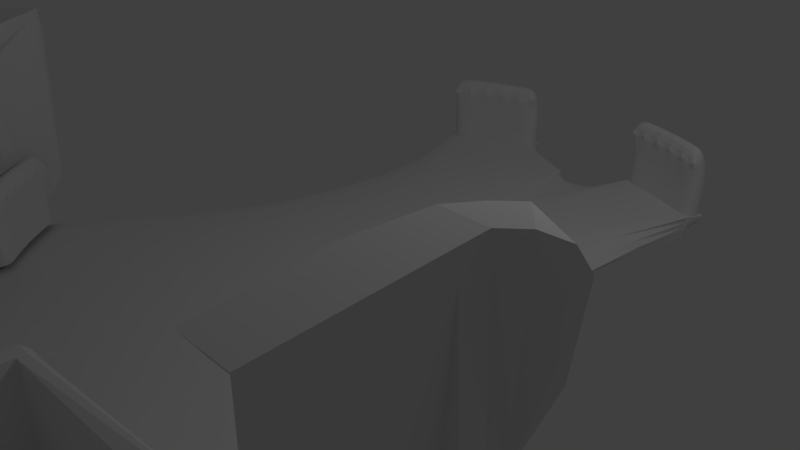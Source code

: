 # Source: ravpower-dock-lgg7.blend  (saved by Blender 2.79.0; exported with 4.5.12 LTS)
import bpy
from mathutils import Matrix  # noqa: F401  (used for matrix-valued properties, if any)

bpy.ops.wm.read_factory_settings(use_empty=True)
scene = bpy.context.scene
scene.name = 'Scene'

# ---- collections
col_collection_1 = bpy.data.collections.new('Collection 1'); scene.collection.children.link(col_collection_1)
col_collection_11 = bpy.data.collections.new('Collection 11'); scene.collection.children.link(col_collection_11)

# ---- world
world_world = bpy.data.worlds.new('World'); scene.world = world_world
world_world.color = (0.05088, 0.05088, 0.05088)
world_world.use_sun_shadow = False
world_world.sun_shadow_jitter_overblur = 0.0
world_world.cycles.sampling_method = 'MANUAL'

# ---- cameras
cam_camera = bpy.data.cameras.new('Camera')
cam_camera.clip_end = 100.0
cam_camera.lens = 35.0
cam_camera.sensor_width = 32.0
cam_camera.sensor_height = 18.0
cam_camera.ortho_scale = 7.314
cam_camera.dof.focus_distance = 0.0
cam_camera.dof.aperture_fstop = 128.0

# ---- lights
light_lamp = bpy.data.lights.new('Lamp', 'POINT')
light_lamp.transmission_factor = 0.0
light_lamp.cutoff_distance = 30.0
light_lamp.energy = 100.0
light_lamp.shadow_buffer_clip_start = 1.001
light_lamp.shadow_soft_size = 0.1
light_lamp.shadow_maximum_resolution = 0.006
light_lamp.use_absolute_resolution = True

# ---- meshes
me_cube = bpy.data.meshes.new('Cube')
me_cube.from_pydata([(-0.875, -1.0, -0.8), (-0.875, -1.0, 0.8), (-0.875, 2.0, -0.8), (-0.875, 2.0, 0.8), (0.875, -1.0, -0.8), (0.85, -1.0, 1.0), (0.875, 2.0, -0.8), (0.85, 2.0, 1.0), (0.175, 2.0, 1.0), (-0.175, 2.0, 1.0), (-0.175, -1.0, 1.0), (0.175, -1.0, 1.0), (0.175, -1.0, -1.0), (-0.175, -1.0, -1.0), (0.175, 2.0, -1.0), (-0.175, 2.0, -1.0), (-0.175, -1.0, -2.4), (-0.175, 2.0, -2.4), (0.175, -1.0, -2.4), (0.175, 2.0, -2.4), (0.0, -1.0, -1.0), (0.0, 2.0, -1.0), (0.225, -1.0, -1.0), (0.225, 2.0, -1.0), (0.375, -1.0, -1.0), (0.375, 2.0, -1.0), (0.225, -1.0, -2.4), (0.225, 2.0, -2.4), (-0.375, -1.0, -1.0), (-0.375, 2.0, -1.0), (-0.225, -1.0, -1.0), (-0.225, 2.0, -1.0), (-0.225, -1.0, -2.4), (-0.225, 2.0, -2.4), (-0.3191, -1.0, 0.3696), (-0.3191, 2.0, 0.3696), (-0.3, -1.0, 0.4), (-0.3, 2.0, 0.4), (-0.3098, -1.0, 0.3923), (-0.3098, 2.0, 0.3923), (-0.3416, -1.0, -0.2222), (-0.3416, 2.0, -0.2222), (-0.3354, -1.0, -0.2828), (-0.3354, 2.0, -0.2828), (-0.3462, -1.0, -0.1531), (-0.3462, 2.0, -0.1531), (-0.3278, -1.0, -0.3326), (-0.3278, 2.0, -0.3326), (-0.3, 2.0, -0.4), (-0.3, -1.0, -0.4), (-0.2902, 2.0, -0.3923), (-0.2902, -1.0, -0.3923), (-0.3098, 2.0, -0.3923), (-0.3098, -1.0, -0.3923), (-0.251, 2.0, 0.07804), (-0.251, -1.0, 0.07804), (-0.2646, -1.0, 0.2828), (-0.2646, 2.0, 0.2828), (-0.2722, -1.0, 0.3326), (-0.2722, 2.0, 0.3326), (-0.2809, 2.0, -0.3696), (-0.2809, -1.0, -0.3696), (-0.2538, 2.0, 0.1531), (-0.2538, -1.0, 0.1531), (-0.3416, -1.0, 0.2222), (-0.3416, 2.0, 0.2222), (-0.3354, -1.0, 0.2828), (-0.3354, 2.0, 0.2828), (-0.2902, -1.0, 0.3923), (-0.2902, 2.0, 0.3923), (-0.3462, -1.0, 0.1531), (-0.3462, 2.0, 0.1531), (-0.2538, 2.0, -0.1531), (-0.2538, -1.0, -0.1531), (-0.251, 2.0, -0.07804), (-0.251, -1.0, -0.07804), (-0.2584, 2.0, -0.2222), (-0.2584, -1.0, -0.2222), (-0.25, 2.0, -4.115e-07), (-0.25, -1.0, -4.349e-07), (-0.349, -1.0, -0.07804), (-0.349, 2.0, -0.07804), (-0.3278, -1.0, 0.3326), (-0.3278, 2.0, 0.3326), (-0.3191, -1.0, -0.3696), (-0.3191, 2.0, -0.3696), (-0.35, -1.0, -7.887e-08), (-0.35, 2.0, -5.543e-08), (-0.2584, -1.0, 0.2222), (-0.2584, 2.0, 0.2222), (-0.2646, 2.0, -0.2828), (-0.2646, -1.0, -0.2828), (-0.2722, 2.0, -0.3326), (-0.2722, -1.0, -0.3326), (-0.349, -1.0, 0.07804), (-0.349, 2.0, 0.07804), (-0.2809, -1.0, 0.3696), (-0.2809, 2.0, 0.3696), (-0.85, -1.0, -1.0), (-0.85, 2.0, -1.0), (0.85, 2.0, -1.0), (0.85, -1.0, -1.0), (0.875, -1.0, 0.8), (0.875, 2.0, 0.8), (-0.85, 2.0, 1.0), (-0.85, -1.0, 1.0)], [], [(0, 1, 3, 2), (23, 25, 27), (103, 7, 5, 102), (100, 6, 4, 101), (104, 3, 1, 105), (24, 22, 26), (7, 8, 11, 5), (10, 13, 15, 9), (12, 11, 8, 14), (12, 14, 19, 18), (20, 18, 19, 21), (16, 20, 21, 17), (9, 8, 11, 10), (13, 20, 16), (14, 23, 22, 12), (27, 25, 24, 26), (23, 27, 26, 22), (33, 32, 28), (29, 33, 28), (4, 102, 5, 11, 12, 22, 24, 101), (14, 8, 7, 103, 6, 100, 25, 23), (98, 99, 29, 28), (32, 30, 28), (79, 30, 13), (31, 78, 15), (31, 15, 13), (30, 31, 13), (20, 12, 18), (10, 11, 12, 20, 13), (17, 15, 21), (19, 14, 21), (15, 17, 16, 13), (9, 8, 14, 21, 15), (74, 75, 79, 78), (90, 91, 77, 76), (76, 77, 73, 72), (95, 94, 86, 87), (54, 55, 63, 62), (78, 79, 55, 54), (89, 88, 56, 57), (37, 36, 38, 39), (52, 53, 49, 48), (65, 64, 70, 71), (48, 49, 51, 50), (39, 38, 34, 35), (57, 56, 58, 59), (47, 46, 84, 85), (59, 58, 96, 97), (86, 94, 70, 64, 66, 82, 34, 38, 36, 68, 96, 58, 56, 88, 63, 55, 79, 13, 10, 105, 1, 0), (92, 93, 91, 90), (83, 82, 66, 67), (71, 70, 94, 95), (60, 61, 93, 92), (43, 42, 46, 47), (45, 44, 40, 41), (62, 63, 88, 89), (69, 68, 36, 37), (15, 78, 54, 62, 89, 57, 59, 97, 69, 37, 39, 35, 83, 67, 65, 71, 95, 87, 2, 3, 104, 9), (87, 86, 80, 81), (72, 73, 75, 74), (85, 84, 53, 52), (35, 34, 82, 83), (97, 96, 68, 69), (50, 51, 61, 60), (81, 80, 44, 45), (67, 66, 64, 65), (41, 40, 42, 43), (2, 99, 98, 0), (25, 100, 101, 24), (6, 103, 102, 4), (9, 104, 105, 10), (33, 29, 31), (30, 32, 31), (31, 32, 33), (75, 30, 79), (73, 30, 75), (77, 30, 73), (91, 30, 77), (93, 30, 91), (61, 30, 93), (51, 30, 61), (49, 30, 51), (53, 28, 30, 49), (84, 28, 53), (46, 28, 84), (42, 28, 46), (40, 28, 42), (44, 28, 40), (98, 28, 44, 80), (0, 98, 80), (86, 0, 80), (31, 74, 78), (31, 72, 74), (31, 90, 76), (31, 60, 92), (72, 31, 76), (31, 50, 60), (90, 31, 92), (31, 48, 50), (29, 52, 48, 31), (29, 85, 52), (29, 43, 47), (29, 41, 43), (85, 29, 47), (29, 45, 41), (29, 81, 45), (2, 87, 81, 29, 99)])
me_cube.use_remesh_preserve_volume = False
me_cube.use_remesh_preserve_attributes = False
me_cube.use_mirror_vertex_groups = False
me_cube.update()
me_circle_002 = bpy.data.meshes.new('Circle.002')
me_circle_002.from_pydata([(2.492, -3.801, 0.45), (2.248, -3.95, 0.45), (1.995, -4.083, 0.45), (1.735, -4.201, 0.45), (1.468, -4.301, 0.45), (1.195, -4.385, 0.45), (2.466, -3.762, 1.0), (2.225, -3.909, 1.0), (1.975, -4.041, 1.0), (1.717, -4.157, 1.0), (1.453, -4.257, 1.0), (1.183, -4.34, 1.0), (2.467, -3.764, 0.0), (1.718, -4.159, 0.0), (1.453, -4.259, 0.0), (1.183, -4.342, 0.0), (2.589, -3.95, 1.0), (2.336, -4.105, 1.0), (2.074, -4.244, 1.0), (1.803, -4.365, 1.0), (1.525, -4.47, 1.0), (1.242, -4.557, 1.0), (2.226, -3.911, 0.0), (1.976, -4.043, 0.0), (2.383, -4.187, 0.45), (2.115, -4.328, 0.45), (1.171, -4.298, 0.85), (1.439, -4.216, 0.85), (1.701, -4.118, 0.85), (1.956, -4.003, 0.85), (2.203, -3.872, 0.85), (2.442, -3.726, 0.85), (2.641, -4.029, 0.45), (1.839, -4.452, 0.45), (1.556, -4.559, 0.45), (1.267, -4.648, 0.45), (2.641, -4.029, 0.0), (2.383, -4.187, 0.0), (2.115, -4.328, 0.0), (1.839, -4.452, 0.0), (1.556, -4.559, 0.0), (1.267, -4.648, 0.0), (-3.946, 2.258, 0.45), (-3.797, 2.501, 0.45), (-3.632, 2.734, 0.45), (-3.453, 2.957, 0.45), (-3.261, 3.168, 0.45), (-3.055, 3.366, 0.45), (-3.906, 2.235, 1.0), (-3.758, 2.475, 1.0), (-3.595, 2.706, 1.0), (-3.418, 2.926, 1.0), (-3.227, 3.135, 1.0), (-3.024, 3.331, 1.0), (-3.907, 2.236, 0.0), (-3.596, 2.707, 0.0), (-3.419, 2.928, 0.0), (-3.228, 3.136, 0.0), (-4.101, 2.347, 1.0), (-3.945, 2.599, 1.0), (-3.774, 2.842, 1.0), (-3.588, 3.073, 1.0), (-3.388, 3.292, 1.0), (-3.175, 3.498, 1.0), (-3.759, 2.476, 0.0), (-3.025, 3.333, 0.0), (-4.182, 2.393, 0.45), (-4.024, 2.651, 0.45), (-3.849, 2.898, 0.45), (-3.66, 3.134, 0.45), (-3.456, 3.357, 0.45), (-3.238, 3.568, 0.45), (-4.141, 2.37, 0.0), (-3.984, 2.625, 0.0), (-3.811, 2.87, 0.0), (-3.623, 3.103, 0.0), (-3.421, 3.324, 0.0), (-3.206, 3.532, 0.0), (-3.868, 2.213, 0.85), (-3.721, 2.452, 0.85), (-3.56, 2.68, 0.85), (-3.385, 2.898, 0.85), (-3.196, 3.105, 0.85), (-2.995, 3.299, 0.85), (-4.45, -0.9196, 0.45), (-4.499, -0.6383, 0.45), (-4.53, -0.3545, 0.45), (-4.543, -0.06923, 0.45), (-4.538, 0.2163, 0.45), (-4.516, 0.5009, 0.45), (-4.404, -0.9102, 1.0), (-4.453, -0.6317, 1.0), (-4.483, -0.3508, 1.0), (-4.496, -0.06854, 1.0), (-4.492, 0.214, 1.0), (-4.469, 0.4957, 1.0), (-4.406, -0.9105, 0.0), (-4.625, -0.9555, 1.0), (-4.675, -0.6632, 1.0), (-4.708, -0.3682, 1.0), (-4.721, -0.07185, 1.0), (-4.716, 0.2248, 1.0), (-4.693, 0.5206, 1.0), (-4.454, -0.632, 0.0), (-4.485, -0.351, 0.0), (-4.498, -0.06857, 0.0), (-4.493, 0.2141, 0.0), (-4.471, 0.4959, 0.0), (-4.717, -0.9745, 0.45), (-4.768, -0.6763, 0.45), (-4.801, -0.3755, 0.45), (-4.815, -0.07323, 0.45), (-4.81, 0.2293, 0.45), (-4.786, 0.531, 0.45), (-4.449, 0.2119, 0.85), (-4.426, 0.4909, 0.85), (-4.453, -0.06791, 0.85), (-4.44, -0.3475, 0.85), (-4.41, -0.6257, 0.85), (-4.362, -0.9014, 0.85), (-4.717, -0.9745, 0.0), (-4.768, -0.6763, 0.0), (-4.801, -0.3755, 0.0), (-4.815, -0.07323, 0.0), (-4.81, 0.2293, 0.0), (-4.786, 0.531, 0.0), (3.552, 2.835, 0.45), (3.723, 2.606, 0.45), (3.88, 2.367, 0.45), (4.021, 2.119, 0.45), (4.146, 1.862, 0.45), (4.255, 1.598, 0.45), (3.516, 2.806, 1.0), (3.685, 2.579, 1.0), (3.84, 2.343, 1.0), (3.979, 2.097, 1.0), (4.103, 1.843, 1.0), (4.211, 1.582, 1.0), (3.687, 2.581, 0.0), (3.841, 2.344, 0.0), (3.981, 2.098, 0.0), (4.213, 1.583, 0.0), (3.692, 2.946, 1.0), (3.869, 2.708, 1.0), (4.032, 2.46, 1.0), (4.178, 2.202, 1.0), (4.308, 1.935, 1.0), (4.421, 1.661, 1.0), (4.105, 1.844, 0.0), (3.517, 2.807, 0.0), (3.765, 3.005, 0.45), (3.946, 2.762, 0.45), (4.112, 2.509, 0.45), (4.261, 2.246, 0.45), (4.394, 1.974, 0.45), (4.509, 1.694, 0.45), (3.728, 2.975, 0.0), (3.907, 2.735, 0.0), (4.071, 2.484, 0.0), (4.219, 2.224, 0.0), (4.351, 1.954, 0.0), (4.465, 1.677, 0.0), (3.482, 2.779, 0.85), (3.65, 2.555, 0.85), (3.803, 2.321, 0.85), (3.941, 2.077, 0.85), (4.064, 1.826, 0.85), (4.17, 1.567, 0.85)], [(30, 31), (29, 30), (28, 29), (27, 28), (26, 27), (82, 83), (81, 82), (80, 81), (79, 80), (78, 79), (118, 119), (117, 118), (116, 117), (114, 116), (114, 115), (166, 167), (165, 166), (164, 165), (163, 164), (162, 163)], [(0, 1, 30, 7, 6, 31), (1, 2, 29, 8, 7, 30), (2, 3, 28, 9, 8, 29), (3, 4, 27, 10, 9, 28), (4, 5, 26, 11, 10, 27), (1, 0, 12, 22), (2, 1, 22, 23), (3, 2, 23, 13), (4, 3, 13, 14), (5, 4, 14, 15), (6, 7, 17, 16), (7, 8, 18, 17), (8, 9, 19, 18), (9, 10, 20, 19), (10, 11, 21, 20), (17, 18, 25, 24), (18, 19, 33, 25), (19, 20, 34, 33), (20, 21, 35, 34), (16, 17, 24, 32), (5, 35, 21, 11, 26), (6, 16, 32, 0, 31), (33, 25, 38, 39), (34, 33, 39, 40), (24, 32, 36, 37), (35, 34, 40, 41), (25, 24, 37, 38), (12, 0, 32, 36), (5, 15, 41, 35), (42, 43, 79, 49, 48, 78), (43, 44, 80, 50, 49, 79), (44, 45, 81, 51, 50, 80), (45, 46, 82, 52, 51, 81), (46, 47, 83, 53, 52, 82), (43, 42, 54, 64), (44, 43, 64, 55), (45, 44, 55, 56), (46, 45, 56, 57), (47, 46, 57, 65), (51, 52, 62, 61), (52, 53, 63, 62), (48, 49, 59, 58), (49, 50, 60, 59), (50, 51, 61, 60), (58, 59, 67, 66), (59, 60, 68, 67), (60, 61, 69, 68), (61, 62, 70, 69), (62, 63, 71, 70), (69, 70, 76, 75), (70, 71, 77, 76), (66, 67, 73, 72), (67, 68, 74, 73), (68, 69, 75, 74), (42, 66, 72, 54), (48, 58, 66, 42, 78), (65, 77, 71, 47), (47, 71, 63, 53, 83), (84, 85, 118, 91, 90, 119), (85, 86, 117, 92, 91, 118), (86, 87, 116, 93, 92, 117), (87, 88, 114, 94, 93, 116), (88, 89, 115, 95, 94, 114), (85, 84, 96, 103), (86, 85, 103, 104), (87, 86, 104, 105), (88, 87, 105, 106), (89, 88, 106, 107), (91, 92, 99, 98), (92, 93, 100, 99), (93, 94, 101, 100), (94, 95, 102, 101), (90, 91, 98, 97), (100, 101, 112, 111), (101, 102, 113, 112), (97, 98, 109, 108), (98, 99, 110, 109), (99, 100, 111, 110), (89, 113, 102, 95, 115), (90, 97, 108, 84, 119), (110, 111, 123, 122), (111, 112, 124, 123), (108, 109, 121, 120), (112, 113, 125, 124), (109, 110, 122, 121), (107, 125, 113, 89), (84, 108, 120, 96), (126, 127, 163, 133, 132, 162), (127, 128, 164, 134, 133, 163), (128, 129, 165, 135, 134, 164), (129, 130, 166, 136, 135, 165), (130, 131, 167, 137, 136, 166), (127, 126, 149, 138), (128, 127, 138, 139), (129, 128, 139, 140), (130, 129, 140, 148), (131, 130, 148, 141), (132, 133, 143, 142), (133, 134, 144, 143), (134, 135, 145, 144), (135, 136, 146, 145), (136, 137, 147, 146), (143, 144, 152, 151), (144, 145, 153, 152), (145, 146, 154, 153), (146, 147, 155, 154), (142, 143, 151, 150), (150, 151, 157, 156), (151, 152, 158, 157), (152, 153, 159, 158), (153, 154, 160, 159), (154, 155, 161, 160), (126, 150, 156, 149), (132, 142, 150, 126, 162), (141, 161, 155, 131), (131, 155, 147, 137, 167)])
me_circle_002.use_remesh_preserve_volume = False
me_circle_002.use_remesh_preserve_attributes = False
me_circle_002.use_mirror_vertex_groups = False
me_circle_002.update()
me_circle_001 = bpy.data.meshes.new('Circle.001')
me_circle_001.from_pydata([(-5.3, 4.3, 0.0), (-7.9, -2.0, 0.0), (-7.9, 2.0, 0.0), (-12.31, 0.9147, 0.0), (-11.9, -3.453e-07, 0.0), (-11.81, 2.231, 0.0), (-12.57, 0.9696, 0.0), (-12.5, 1.261, 0.0), (-12.41, 1.547, 0.0), (-12.31, 1.827, 0.0), (-12.18, 2.1, 0.0), (-12.04, 2.365, 0.0), (-11.81, -2.231, 0.0), (-12.3, -0.9141, 0.0), (-12.08, -2.388, 0.0), (-12.22, -2.121, 0.0), (-12.35, -1.845, 0.0), (-12.46, -1.562, 0.0), (-12.54, -1.273, 0.0), (-12.62, -0.9784, 0.0), (-5.433, -4.3, 0.0), (-3.4, 4.0, 0.0), (-3.4, -4.0, 0.0), (0.5, 0.9, 0.0), (0.5, -0.9, 0.0), (-1.9, -0.9, 0.0), (-1.9, 0.9, 0.0), (-3.3, 2.5, 0.0), (-3.3, -2.5, 0.0), (-5.3, 4.3, -0.3), (-7.9, -2.0, -0.3), (-6.486, -3.453e-07, -0.3), (-11.9, -3.453e-07, -0.3), (-7.9, 2.0, -0.3), (-12.31, 0.9147, -0.3), (-12.16, 1.46, -0.3), (-12.06, 1.724, -0.3), (-11.94, 1.982, -0.3), (-12.24, 1.19, -0.3), (-11.81, 2.231, -0.3), (-12.57, 0.9696, -0.3), (-12.5, 1.261, -0.3), (-12.41, 1.547, -0.3), (-12.31, 1.827, -0.3), (-12.18, 2.1, -0.3), (-12.04, 2.365, -0.3), (-11.81, -2.231, -0.3), (-11.94, -1.981, -0.3), (-12.06, -1.724, -0.3), (-12.16, -1.459, -0.3), (-12.24, -1.189, -0.3), (-12.3, -0.9141, -0.3), (-12.08, -2.388, -0.3), (-12.22, -2.121, -0.3), (-12.35, -1.845, -0.3), (-12.46, -1.562, -0.3), (-12.54, -1.273, -0.3), (-12.62, -0.9784, -0.3), (-5.433, -4.3, -0.3), (-3.4, 4.0, -0.3), (-3.4, -4.0, -0.3), (0.5, 0.9, -0.3), (0.5, -0.9, -0.3), (-1.9, -0.9, -0.3), (-1.9, 0.9, -0.3), (-3.3, 2.5, -0.3), (-3.3, -2.5, -0.3), (-5.0, 4.3, 0.0), (-5.0, 4.3, -0.3), (-5.1, -4.3, 0.0), (-5.1, -4.3, -0.3)], [], [(14, 15, 53, 52), (12, 14, 52, 46), (2, 5, 39, 33), (26, 27, 65, 64), (19, 13, 51, 57), (30, 31, 33, 32), (31, 29, 33), (39, 37, 36, 35, 38, 34, 32, 33), (51, 50, 49, 48, 47, 46, 30, 32), (64, 63, 62, 61), (66, 65, 59, 68, 29, 31, 58, 70, 60), (65, 66, 63, 64), (1, 20, 58, 30), (15, 16, 54, 53), (12, 1, 30, 46), (67, 0, 29, 68), (16, 17, 55, 54), (69, 22, 60, 70), (17, 18, 56, 55), (3, 4, 32, 34), (3, 6, 40, 34), (22, 28, 66, 60), (18, 19, 57, 56), (0, 2, 33, 29), (27, 21, 59, 65), (13, 4, 32, 51), (11, 5, 39, 45), (6, 7, 41, 40), (24, 23, 61, 62), (7, 8, 42, 41), (25, 24, 62, 63), (8, 9, 43, 42), (28, 25, 63, 66), (9, 10, 44, 43), (30, 58, 31), (23, 26, 64, 61), (10, 11, 45, 44), (21, 67, 68, 59), (20, 69, 70, 58), (47, 46, 52, 53, 54, 55, 56, 57, 51, 50, 49, 48), (35, 38, 34, 40, 41, 42, 43, 44, 45, 39, 37, 36), (2, 0, 67, 21, 27, 26, 23, 24, 25, 28, 22, 69, 20, 1, 12, 14, 15, 16, 17, 18, 19, 13, 4, 3, 6, 7, 8, 9, 10, 11, 5)])
me_circle_001.use_remesh_preserve_volume = False
me_circle_001.use_remesh_preserve_attributes = False
me_circle_001.use_mirror_vertex_groups = False
me_circle_001.update()
me_cube_002 = bpy.data.meshes.new('Cube.002')
me_cube_002.from_pydata([(4.372, -2.077, 1.262), (4.546, -2.233, 1.684), (4.608, -2.222, 2.7), (4.296, -1.993, 2.52), (3.8, -4.3, 0.0), (3.8, -4.5, 2.5), (4.0, -4.5, 0.9), (4.0, -4.5, 2.5), (4.0, -2.9, 0.0), (4.2, -2.6, 2.8), (4.2, -2.5, 0.0), (4.0, -2.6, 0.0), (4.117, -2.093, 2.8), (4.408, -2.405, 2.8), (4.208, -2.305, 0.5), (4.0, -2.2, 0.5), (4.545, -2.094, 1.47), (4.3, -2.9, 0.0), (4.3, -2.6, 0.0), (4.2, -2.9, 2.5), (3.8, -4.3, 2.2), (3.9, -2.3, 2.8), (3.9, -2.3, 2.7), (3.8, -3.0, 2.2), (3.8, -3.6, 2.2), (3.4, -4.5, 2.5), (3.7, -2.6, 2.8), (3.4, -4.3, 2.2), (3.7, -2.7, 2.55), (3.5, -3.0, 2.45), (3.4, -3.6, 2.2), (3.5, -3.2, 2.7), (4.0, -2.7, 0.0), (3.825, -4.3, 1.0), (4.0, -4.5, -5.96e-08), (0.9, -4.5, 0.0), (0.9, -4.697, 1.1), (0.9, -4.5, 1.0), (0.9, -4.697, -5.96e-08), (0.9, -4.598, 1.1), (4.635, -2.013, 2.4), (3.8, -3.0, 0.0)], [(6, 20), (26, 29)], [(3, 2, 40), (13, 14, 1), (16, 14, 0), (20, 24, 4, 33), (9, 10, 14, 13), (10, 9, 18), (7, 5, 20), (34, 6, 36, 38), (21, 26, 9), (11, 10, 8), (0, 15, 3), (15, 22, 12), (21, 9, 13, 12), (10, 11, 15, 14), (6, 8, 19, 7), (17, 18, 9, 19), (19, 8, 17), (8, 10, 18, 17), (25, 27, 20), (6, 7, 20, 33), (24, 20, 27, 30), (23, 29, 28), (23, 24, 30), (22, 28, 26), (25, 31, 30, 27), (22, 23, 28), (22, 11, 23), (5, 25, 20), (41, 24, 23), (11, 41, 23), (8, 6, 34), (33, 4, 35, 37), (4, 34, 38, 35), (33, 37, 39), (6, 33, 36), (36, 33, 39), (25, 5, 31), (21, 22, 26), (31, 5, 26), (29, 30, 31), (19, 9, 7), (1, 16, 40, 2), (1, 14, 16), (0, 3, 40, 16), (14, 15, 0), (11, 22, 15), (12, 13, 2), (22, 21, 12), (29, 23, 30), (2, 13, 1), (15, 12, 3), (3, 12, 2), (5, 7, 9), (26, 5, 9), (29, 31, 26, 28), (41, 4, 24)])
me_cube_002.use_remesh_preserve_volume = False
me_cube_002.use_remesh_preserve_attributes = False
me_cube_002.use_mirror_vertex_groups = False
me_cube_002.update()
me_cube_003 = bpy.data.meshes.new('Cube.003')
me_cube_003.from_pydata([(4.372, -2.077, 1.262), (4.546, -2.233, 1.684), (4.608, -2.222, 2.7), (4.296, -1.993, 2.52), (3.8, -4.3, 0.0), (3.8, -4.5, 2.5), (4.0, -4.5, 0.9), (4.0, -4.5, 2.5), (4.0, -2.9, 0.0), (4.2, -2.6, 2.8), (4.2, -2.5, 0.0), (4.0, -2.6, 0.0), (4.117, -2.093, 2.8), (4.408, -2.405, 2.8), (4.208, -2.305, 0.5), (4.0, -2.2, 0.5), (4.545, -2.094, 1.47), (4.3, -2.9, 0.0), (4.3, -2.6, 0.0), (4.2, -2.9, 2.5), (3.8, -4.3, 2.2), (3.9, -2.3, 2.8), (3.9, -2.3, 2.7), (3.8, -3.0, 2.2), (3.8, -3.6, 2.2), (3.4, -4.5, 2.5), (3.7, -2.6, 2.8), (3.4, -4.3, 2.2), (3.7, -2.7, 2.55), (3.5, -3.0, 2.45), (3.4, -3.6, 2.2), (3.5, -3.2, 2.7), (4.0, -2.7, 0.0), (3.825, -4.3, 1.0), (4.0, -4.5, -5.96e-08), (0.9, -4.5, 0.0), (0.9, -4.697, 1.1), (0.9, -4.5, 1.0), (0.9, -4.697, -5.96e-08), (0.9, -4.598, 1.1), (4.635, -2.013, 2.4), (3.8, -3.0, 0.0)], [(6, 20), (26, 29)], [(3, 2, 40), (13, 14, 1), (16, 14, 0), (20, 24, 4, 33), (9, 10, 14, 13), (10, 9, 18), (7, 5, 20), (34, 6, 36, 38), (21, 26, 9), (11, 10, 8), (0, 15, 3), (15, 22, 12), (21, 9, 13, 12), (10, 11, 15, 14), (6, 8, 19, 7), (17, 18, 9, 19), (19, 8, 17), (8, 10, 18, 17), (25, 27, 20), (6, 7, 20, 33), (24, 20, 27, 30), (23, 29, 28), (23, 24, 30), (22, 28, 26), (25, 31, 30, 27), (22, 23, 28), (22, 11, 23), (5, 25, 20), (41, 24, 23), (11, 41, 23), (8, 6, 34), (33, 4, 35, 37), (4, 34, 38, 35), (33, 37, 39), (6, 33, 36), (36, 33, 39), (25, 5, 31), (21, 22, 26), (31, 5, 26), (29, 30, 31), (19, 9, 7), (1, 16, 40, 2), (1, 14, 16), (0, 3, 40, 16), (14, 15, 0), (11, 22, 15), (12, 13, 2), (22, 21, 12), (29, 23, 30), (2, 13, 1), (15, 12, 3), (3, 12, 2), (5, 7, 9), (26, 5, 9), (29, 31, 26, 28), (41, 4, 24)])
me_cube_003.use_remesh_preserve_volume = False
me_cube_003.use_remesh_preserve_attributes = False
me_cube_003.use_mirror_vertex_groups = False
me_cube_003.update()
me_cube_001 = bpy.data.meshes.new('Cube.001')
me_cube_001.from_pydata([(0.7, -0.4, 1.8), (0.7, 1.937e-07, 0.0), (0.7, 1.937e-07, 2.1), (0.9, -0.5, 0.0), (0.9, -0.4, 1.8), (0.9, 0.1, 0.0), (0.9, 1.937e-07, 2.1), (-0.9, -0.5, 0.0), (-0.9, -0.4, 1.8), (-0.9, 0.1, 0.0), (-0.9, 1.937e-07, 2.1), (-0.7, -0.4, 1.8), (-0.7, 1.937e-07, 0.0), (-0.7, 1.937e-07, 2.1), (0.9, 1.937e-07, 1.2), (-0.9, 1.937e-07, 1.2), (0.7, -0.2, 0.0), (0.9, -0.1, 0.0), (0.7, 3.4, 0.0), (0.9, 3.4, 0.0), (-0.9, 3.4, 0.0), (-0.7, 3.4, 0.0), (-0.9, 3.4, 1.0), (-0.7, 3.4, 1.0), (-0.7, 1.937e-07, 1.5), (-0.7, -0.2, 1.5), (0.7, 1.937e-07, 1.5), (0.7, -0.2, 1.5), (0.7, -0.175, 2.0), (0.9, -0.175, 2.0), (-0.9, -0.175, 2.0), (-0.7, -0.175, 2.0), (0.7, 9.686e-08, 1.2), (-0.7, 9.686e-08, 1.2), (0.9, 3.3, 1.1), (0.7, 3.3, 1.1), (0.9, 3.4, 1.0), (0.7, 3.4, 1.0), (-0.9, 3.3, 1.1), (-0.7, 3.3, 1.1), (0.7, -0.5, 0.0), (-0.9, -0.1, 0.0), (-0.7, -0.2, 0.0), (-0.7, -0.5, 0.0), (-0.9, 0.2, 1.2), (0.7, 0.2, 1.2), (0.9, 0.2, 1.2), (-0.7, 0.2, 1.2)], [], [(5, 14, 6, 29, 4, 3, 17), (7, 8, 30, 10, 15, 9, 41), (39, 47, 33, 12, 21, 23), (10, 13, 24, 33, 15), (9, 20, 21, 12), (2, 26, 27, 28), (1, 16, 27, 26, 32), (5, 19, 36, 34, 46, 14), (23, 22, 38, 39), (29, 28, 0, 4), (28, 29, 6, 2), (31, 30, 8, 11), (30, 31, 13, 10), (24, 12, 33), (11, 25, 31), (6, 14, 32, 26, 2), (45, 46, 14, 32), (35, 45, 32, 1, 18, 37), (1, 5, 19, 18), (47, 44, 15, 33), (36, 34, 35, 37), (20, 22, 23, 21), (18, 19, 36, 37), (15, 44, 38, 22, 20, 9), (16, 1, 5, 17), (40, 16, 17, 3), (28, 27, 0), (3, 4, 0, 40), (16, 40, 27), (27, 40, 0), (42, 41, 9, 12), (7, 41, 42, 43), (25, 42, 43, 11), (31, 25, 24, 13), (8, 7, 43, 11), (35, 34, 46, 45), (39, 38, 44, 47), (24, 25, 42, 12)])
me_cube_001.use_remesh_preserve_volume = False
me_cube_001.use_remesh_preserve_attributes = False
me_cube_001.use_mirror_vertex_groups = False
me_cube_001.update()

# ---- objects
ob_cube = bpy.data.objects.new('Cube', me_cube)
ob_circle_002 = bpy.data.objects.new('Circle.002', me_circle_002)
ob_circle = bpy.data.objects.new('Circle', me_circle_001)
ob_lamp = bpy.data.objects.new('Lamp', light_lamp)
ob_camera = bpy.data.objects.new('Camera', cam_camera)
ob_cube_002 = bpy.data.objects.new('Cube.002', me_cube_002)
ob_cube_003 = bpy.data.objects.new('Cube.003', me_cube_003)
ob_cube_001 = bpy.data.objects.new('Cube.001', me_cube_001)

# ---- transforms, parenting, visibility, modifiers, constraints
ob_cube.location = (0.0, -7.8, 1.7)
ob_cube.scale = (4.0, 0.1, 0.5)
ob_cube.lineart.crease_threshold = 0.0
ob_circle_002.location = (0.0, 0.0, 0.0)
ob_circle_002.rotation_euler = (0.0, 0.0, -1.256)
ob_circle_002.lineart.crease_threshold = 0.0
_m = ob_circle_002.modifiers.new('Subsurf', 'SUBSURF')
_m.uv_smooth = 'PRESERVE_CORNERS'
_m.quality = 2
_m.levels = 0
_m.show_only_control_edges = False
ob_circle.location = (0.0, -7.9, 0.0)
ob_circle.rotation_euler = (0.0, -0.0, -1.571)
ob_circle.lineart.crease_threshold = 0.0
_m = ob_circle.modifiers.new('Subsurf', 'SUBSURF')
_m.uv_smooth = 'PRESERVE_CORNERS'
_m.quality = 2
_m.levels = 0
_m.show_only_control_edges = False
ob_lamp.location = (4.076, 1.005, 5.904)
ob_lamp.rotation_euler = (0.6503, 0.05522, 1.866)
ob_lamp.lock_rotations_4d = False
ob_lamp.empty_display_type = 'ARROWS'
ob_lamp.color = (0.0, 0.0, 0.0, 0.0)
ob_lamp.lineart.crease_threshold = 0.0
ob_camera.location = (7.481, -6.508, 5.344)
ob_camera.rotation_euler = (1.109, 0.0, 0.8149)
ob_camera.lock_rotations_4d = False
ob_camera.empty_display_type = 'ARROWS'
ob_camera.color = (0.0, 0.0, 0.0, 0.0)
ob_camera.display_type = 'WIRE'
ob_camera.lineart.crease_threshold = 0.0
ob_cube_002.location = (2.384e-07, 2.384e-07, 0.0)
ob_cube_002.scale = (-1.0, 1.0, 1.0)
ob_cube_002.lineart.crease_threshold = 0.0
ob_cube_003.location = (2.384e-07, 2.384e-07, 0.0)
ob_cube_003.lineart.crease_threshold = 0.0
ob_cube_001.location = (0.0, -7.9, 0.0)
ob_cube_001.lineart.crease_threshold = 0.0

# ---- collection membership
col_collection_1.objects.link(ob_cube)
col_collection_1.objects.link(ob_circle_002)
col_collection_1.objects.link(ob_circle)
col_collection_1.objects.link(ob_lamp)
col_collection_1.objects.link(ob_camera)
col_collection_1.objects.link(ob_cube_002)
col_collection_1.objects.link(ob_cube_003)
col_collection_11.objects.link(ob_cube_001)

# ---- scene / render settings (as saved in the file)
scene.camera = ob_camera
scene.frame_start = 1; scene.frame_end = 250; scene.frame_set(59)
scene.render.engine = 'BLENDER_EEVEE_NEXT'
scene.render.resolution_percentage = 50
scene.render.dither_intensity = 0.0
scene.cycles.use_denoising = False
scene.cycles.samples = 128
scene.cycles.sampling_pattern = 'TABULATED_SOBOL'
scene.cycles.use_adaptive_sampling = False
scene.cycles.use_light_tree = False
scene.cycles.blur_glossy = 0.0
scene.cycles.sample_clamp_indirect = 0.0
scene.view_settings.view_transform = 'Standard'
bpy.context.view_layer.update()
